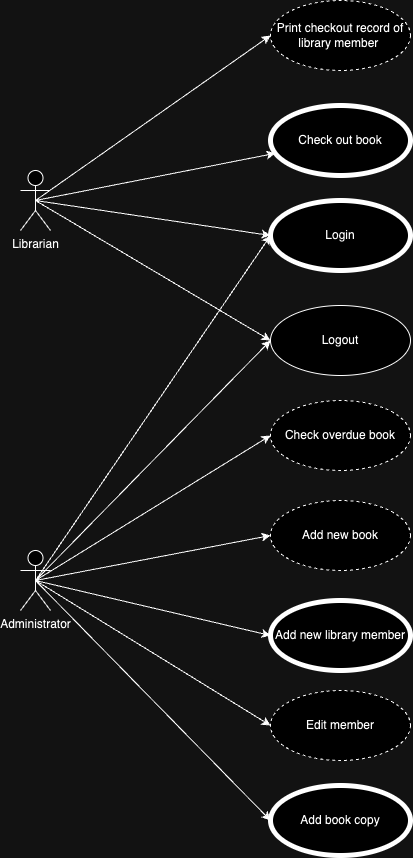

The diagram above was exported from draw.io. Its source (the exported page's mxGraphModel, read from the mxfile embedded in the PNG):
<mxGraphModel dx="1876" dy="566" grid="1" gridSize="10" guides="1" tooltips="1" connect="1" arrows="1" fold="1" page="1" pageScale="1" pageWidth="850" pageHeight="1100" math="0" shadow="0">
  <root>
    <mxCell id="0" />
    <mxCell id="1" parent="0" />
    <mxCell id="D3MRubOsRdwLrykoX079-3" value="Check out book" style="ellipse;whiteSpace=wrap;html=1;strokeWidth=5;" parent="1" vertex="1">
      <mxGeometry x="170" y="145" width="140" height="70" as="geometry" />
    </mxCell>
    <mxCell id="D3MRubOsRdwLrykoX079-31" style="rounded=0;orthogonalLoop=1;jettySize=auto;html=1;exitX=0.5;exitY=0.5;exitDx=0;exitDy=0;exitPerimeter=0;entryX=0;entryY=0.5;entryDx=0;entryDy=0;" parent="1" source="D3MRubOsRdwLrykoX079-4" target="D3MRubOsRdwLrykoX079-21" edge="1">
      <mxGeometry relative="1" as="geometry" />
    </mxCell>
    <mxCell id="D3MRubOsRdwLrykoX079-32" style="rounded=0;orthogonalLoop=1;jettySize=auto;html=1;exitX=0.5;exitY=0.5;exitDx=0;exitDy=0;exitPerimeter=0;" parent="1" source="D3MRubOsRdwLrykoX079-4" target="D3MRubOsRdwLrykoX079-3" edge="1">
      <mxGeometry relative="1" as="geometry" />
    </mxCell>
    <mxCell id="D3MRubOsRdwLrykoX079-33" style="rounded=0;orthogonalLoop=1;jettySize=auto;html=1;exitX=0.5;exitY=0.5;exitDx=0;exitDy=0;exitPerimeter=0;entryX=0;entryY=0.5;entryDx=0;entryDy=0;" parent="1" source="D3MRubOsRdwLrykoX079-4" target="D3MRubOsRdwLrykoX079-15" edge="1">
      <mxGeometry relative="1" as="geometry" />
    </mxCell>
    <mxCell id="O19_0pGlesS6NTC7YFbw-1" style="rounded=0;orthogonalLoop=1;jettySize=auto;html=1;exitX=0.5;exitY=0.5;exitDx=0;exitDy=0;exitPerimeter=0;entryX=0;entryY=0.5;entryDx=0;entryDy=0;" parent="1" source="D3MRubOsRdwLrykoX079-4" target="D3MRubOsRdwLrykoX079-19" edge="1">
      <mxGeometry relative="1" as="geometry" />
    </mxCell>
    <mxCell id="D3MRubOsRdwLrykoX079-4" value="&lt;div&gt;Librarian&lt;div&gt;&lt;br&gt;&lt;/div&gt;&lt;/div&gt;" style="shape=umlActor;verticalLabelPosition=bottom;verticalAlign=top;html=1;outlineConnect=0;" parent="1" vertex="1">
      <mxGeometry x="-80" y="210" width="30" height="60" as="geometry" />
    </mxCell>
    <mxCell id="D3MRubOsRdwLrykoX079-35" style="rounded=0;orthogonalLoop=1;jettySize=auto;html=1;exitX=0.5;exitY=0.5;exitDx=0;exitDy=0;exitPerimeter=0;entryX=0;entryY=0.5;entryDx=0;entryDy=0;" parent="1" source="D3MRubOsRdwLrykoX079-9" target="D3MRubOsRdwLrykoX079-15" edge="1">
      <mxGeometry relative="1" as="geometry" />
    </mxCell>
    <mxCell id="D3MRubOsRdwLrykoX079-36" style="rounded=0;orthogonalLoop=1;jettySize=auto;html=1;exitX=0.5;exitY=0.5;exitDx=0;exitDy=0;exitPerimeter=0;entryX=0;entryY=0.5;entryDx=0;entryDy=0;" parent="1" source="D3MRubOsRdwLrykoX079-9" target="D3MRubOsRdwLrykoX079-19" edge="1">
      <mxGeometry relative="1" as="geometry" />
    </mxCell>
    <mxCell id="D3MRubOsRdwLrykoX079-38" style="rounded=0;orthogonalLoop=1;jettySize=auto;html=1;exitX=0.5;exitY=0.5;exitDx=0;exitDy=0;exitPerimeter=0;entryX=0;entryY=0.5;entryDx=0;entryDy=0;" parent="1" source="D3MRubOsRdwLrykoX079-9" target="D3MRubOsRdwLrykoX079-24" edge="1">
      <mxGeometry relative="1" as="geometry" />
    </mxCell>
    <mxCell id="D3MRubOsRdwLrykoX079-39" style="rounded=0;orthogonalLoop=1;jettySize=auto;html=1;exitX=0.5;exitY=0.5;exitDx=0;exitDy=0;exitPerimeter=0;entryX=0;entryY=0.5;entryDx=0;entryDy=0;strokeColor=none;" parent="1" source="D3MRubOsRdwLrykoX079-9" target="D3MRubOsRdwLrykoX079-10" edge="1">
      <mxGeometry relative="1" as="geometry" />
    </mxCell>
    <mxCell id="D3MRubOsRdwLrykoX079-40" style="rounded=0;orthogonalLoop=1;jettySize=auto;html=1;exitX=0.5;exitY=0.5;exitDx=0;exitDy=0;exitPerimeter=0;entryX=0;entryY=0.5;entryDx=0;entryDy=0;" parent="1" source="D3MRubOsRdwLrykoX079-9" target="D3MRubOsRdwLrykoX079-11" edge="1">
      <mxGeometry relative="1" as="geometry" />
    </mxCell>
    <mxCell id="D3MRubOsRdwLrykoX079-41" style="rounded=0;orthogonalLoop=1;jettySize=auto;html=1;exitX=0.5;exitY=0.5;exitDx=0;exitDy=0;exitPerimeter=0;entryX=0;entryY=0.5;entryDx=0;entryDy=0;" parent="1" source="D3MRubOsRdwLrykoX079-9" target="D3MRubOsRdwLrykoX079-12" edge="1">
      <mxGeometry relative="1" as="geometry" />
    </mxCell>
    <mxCell id="D3MRubOsRdwLrykoX079-42" style="rounded=0;orthogonalLoop=1;jettySize=auto;html=1;exitX=0.5;exitY=0.5;exitDx=0;exitDy=0;exitPerimeter=0;entryX=0;entryY=0.5;entryDx=0;entryDy=0;" parent="1" source="D3MRubOsRdwLrykoX079-9" target="D3MRubOsRdwLrykoX079-20" edge="1">
      <mxGeometry relative="1" as="geometry" />
    </mxCell>
    <mxCell id="O19_0pGlesS6NTC7YFbw-13" style="rounded=0;orthogonalLoop=1;jettySize=auto;html=1;exitX=0.5;exitY=0.5;exitDx=0;exitDy=0;exitPerimeter=0;entryX=0;entryY=0.5;entryDx=0;entryDy=0;" parent="1" source="D3MRubOsRdwLrykoX079-9" target="D3MRubOsRdwLrykoX079-10" edge="1">
      <mxGeometry relative="1" as="geometry" />
    </mxCell>
    <mxCell id="D3MRubOsRdwLrykoX079-9" value="Administrator" style="shape=umlActor;verticalLabelPosition=bottom;verticalAlign=top;html=1;" parent="1" vertex="1">
      <mxGeometry x="-80" y="590" width="30" height="60" as="geometry" />
    </mxCell>
    <mxCell id="D3MRubOsRdwLrykoX079-10" value="Add new book" style="ellipse;whiteSpace=wrap;html=1;dashed=1;" parent="1" vertex="1">
      <mxGeometry x="170" y="540" width="140" height="70" as="geometry" />
    </mxCell>
    <mxCell id="D3MRubOsRdwLrykoX079-11" value="Add new library member" style="ellipse;whiteSpace=wrap;html=1;strokeWidth=5;" parent="1" vertex="1">
      <mxGeometry x="170" y="640" width="140" height="70" as="geometry" />
    </mxCell>
    <mxCell id="D3MRubOsRdwLrykoX079-12" value="Edit member" style="ellipse;whiteSpace=wrap;html=1;dashed=1;" parent="1" vertex="1">
      <mxGeometry x="170" y="730" width="140" height="70" as="geometry" />
    </mxCell>
    <mxCell id="D3MRubOsRdwLrykoX079-15" value="Login" style="ellipse;whiteSpace=wrap;html=1;strokeWidth=5;" parent="1" vertex="1">
      <mxGeometry x="170" y="240" width="140" height="70" as="geometry" />
    </mxCell>
    <mxCell id="D3MRubOsRdwLrykoX079-19" value="Logout" style="ellipse;whiteSpace=wrap;html=1;" parent="1" vertex="1">
      <mxGeometry x="170" y="345" width="140" height="70" as="geometry" />
    </mxCell>
    <mxCell id="D3MRubOsRdwLrykoX079-20" value="Add book copy" style="ellipse;whiteSpace=wrap;html=1;strokeWidth=5;" parent="1" vertex="1">
      <mxGeometry x="170" y="825" width="140" height="70" as="geometry" />
    </mxCell>
    <mxCell id="D3MRubOsRdwLrykoX079-21" value="Print checkout record of&lt;div&gt;library member&amp;nbsp;&lt;/div&gt;" style="ellipse;whiteSpace=wrap;html=1;dashed=1;" parent="1" vertex="1">
      <mxGeometry x="170" y="40" width="140" height="70" as="geometry" />
    </mxCell>
    <mxCell id="D3MRubOsRdwLrykoX079-24" value="Check overdue book" style="ellipse;whiteSpace=wrap;html=1;dashed=1;" parent="1" vertex="1">
      <mxGeometry x="170" y="440" width="140" height="70" as="geometry" />
    </mxCell>
  </root>
</mxGraphModel>